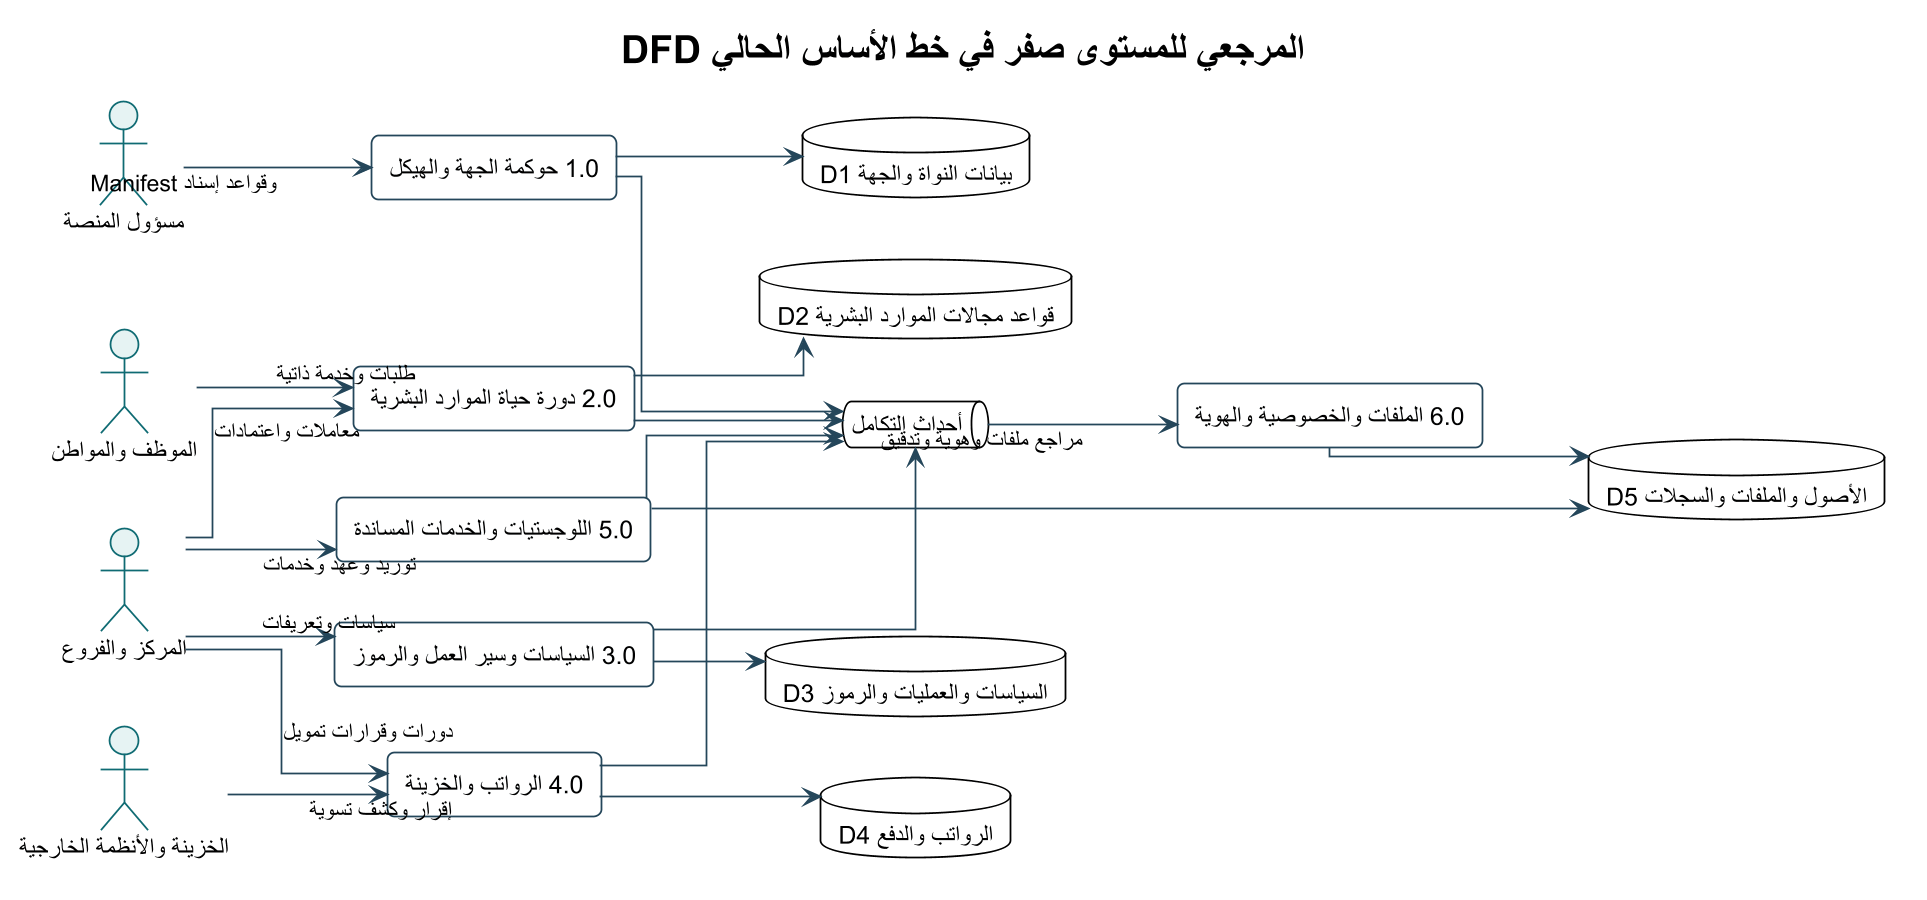

The diagram above was rendered by PlantUML. Its source (embedded in the PNG):
@startuml
!theme plain
skinparam backgroundColor #FFFFFF
skinparam defaultFontName Arial
skinparam shadowing false
skinparam roundcorner 8
skinparam linetype ortho
skinparam dpi 170
skinparam ArrowColor #24465A
skinparam ActorBorderColor #0F6B73
skinparam ActorBackgroundColor #E6F3F3
skinparam UsecaseBorderColor #0F6B73
skinparam UsecaseBackgroundColor #F4FAFA
skinparam RectangleBorderColor #24465A
skinparam RectangleBackgroundColor #F8FBFC
skinparam ComponentBorderColor #24465A
skinparam ComponentBackgroundColor #F4F7F8
skinparam ClassBorderColor #24465A
skinparam ClassBackgroundColor #F8FBFC
skinparam SequenceLifeLineBorderColor #78909C
skinparam SequenceParticipantBorderColor #24465A
skinparam SequenceParticipantBackgroundColor #F4F7F8

title DFD المرجعي للمستوى صفر في خط الأساس الحالي
left to right direction
actor "مسؤول المنصة" as Platform
actor "المركز والفروع" as OrgUsers
actor "الموظف والمواطن" as PublicUsers
actor "الخزينة والأنظمة الخارجية" as External
rectangle "1.0 حوكمة الجهة والهيكل" as P1
rectangle "2.0 دورة حياة الموارد البشرية" as P2
rectangle "3.0 السياسات وسير العمل والرموز" as P3
rectangle "4.0 الرواتب والخزينة" as P4
rectangle "5.0 اللوجستيات والخدمات المساندة" as P5
rectangle "6.0 الملفات والخصوصية والهوية" as P6
database "D1 بيانات النواة والجهة" as D1
database "D2 قواعد مجالات الموارد البشرية" as D2
database "D3 السياسات والعمليات والرموز" as D3
database "D4 الرواتب والدفع" as D4
database "D5 الأصول والملفات والسجلات" as D5
queue "أحداث التكامل" as Bus
Platform --> P1 : Manifest وقواعد إسناد
OrgUsers --> P2 : معاملات واعتمادات
OrgUsers --> P3 : سياسات وتعريفات
OrgUsers --> P4 : دورات وقرارات تمويل
OrgUsers --> P5 : توريد وعهد وخدمات
PublicUsers --> P2 : طلبات وخدمة ذاتية
External --> P4 : إقرار وكشف تسوية
P1 --> D1
P2 --> D2
P3 --> D3
P4 --> D4
P5 --> D5
P6 --> D5
P1 --> Bus
P2 --> Bus
P3 --> Bus
P4 --> Bus
P5 --> Bus
Bus --> P6 : مراجع ملفات وهوية وتدقيق
@enduml